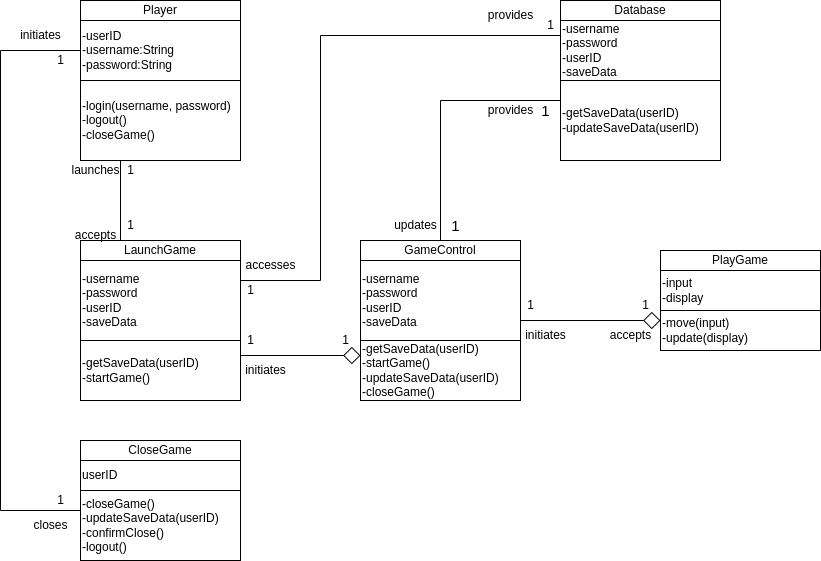

The diagram above was exported from draw.io. Its source (the exported page's mxGraphModel, read from the mxfile embedded in the PNG):
<mxGraphModel dx="2074" dy="1238" grid="1" gridSize="10" guides="1" tooltips="1" connect="1" arrows="1" fold="1" page="1" pageScale="1" pageWidth="850" pageHeight="1100" math="0" shadow="0">
  <root>
    <mxCell id="0" />
    <mxCell id="1" parent="0" />
    <mxCell id="SeilgGvv4biJxrMgDHm7-17" value="" style="group;align=left;" vertex="1" connectable="0" parent="1">
      <mxGeometry x="320" y="80" width="120" height="140" as="geometry" />
    </mxCell>
    <mxCell id="SeilgGvv4biJxrMgDHm7-4" value="Player" style="rounded=0;whiteSpace=wrap;html=1;align=center;" vertex="1" parent="SeilgGvv4biJxrMgDHm7-17">
      <mxGeometry x="-40" width="160" height="20" as="geometry" />
    </mxCell>
    <mxCell id="SeilgGvv4biJxrMgDHm7-5" value="-userID&lt;br&gt;-username:String&lt;br&gt;-password:String" style="rounded=0;whiteSpace=wrap;html=1;align=left;" vertex="1" parent="SeilgGvv4biJxrMgDHm7-17">
      <mxGeometry x="-40" y="20" width="160" height="60" as="geometry" />
    </mxCell>
    <mxCell id="SeilgGvv4biJxrMgDHm7-47" style="edgeStyle=orthogonalEdgeStyle;rounded=0;orthogonalLoop=1;jettySize=auto;html=1;exitX=0.25;exitY=1;exitDx=0;exitDy=0;entryX=0.25;entryY=0;entryDx=0;entryDy=0;endArrow=none;endFill=0;startSize=6;endSize=15;strokeWidth=1;align=left;" edge="1" parent="1" source="SeilgGvv4biJxrMgDHm7-14" target="SeilgGvv4biJxrMgDHm7-34">
      <mxGeometry relative="1" as="geometry" />
    </mxCell>
    <mxCell id="SeilgGvv4biJxrMgDHm7-14" value="-login(username, password)&lt;br&gt;-logout()&lt;br&gt;-closeGame()" style="rounded=0;whiteSpace=wrap;html=1;align=left;" vertex="1" parent="1">
      <mxGeometry x="280" y="160" width="160" height="80" as="geometry" />
    </mxCell>
    <mxCell id="SeilgGvv4biJxrMgDHm7-34" value="LaunchGame" style="rounded=0;whiteSpace=wrap;html=1;container=0;align=center;" vertex="1" parent="1">
      <mxGeometry x="280" y="320" width="160" height="20" as="geometry" />
    </mxCell>
    <mxCell id="SeilgGvv4biJxrMgDHm7-78" style="edgeStyle=orthogonalEdgeStyle;rounded=0;orthogonalLoop=1;jettySize=auto;html=1;exitX=1;exitY=0.25;exitDx=0;exitDy=0;entryX=0;entryY=0.25;entryDx=0;entryDy=0;strokeWidth=1;fontSize=12;endArrow=diamond;endFill=0;startSize=6;endSize=15;" edge="1" parent="1" source="SeilgGvv4biJxrMgDHm7-35" target="SeilgGvv4biJxrMgDHm7-38">
      <mxGeometry relative="1" as="geometry" />
    </mxCell>
    <mxCell id="SeilgGvv4biJxrMgDHm7-35" value="-getSaveData(userID)&lt;br&gt;-startGame()" style="rounded=0;whiteSpace=wrap;html=1;container=0;align=left;" vertex="1" parent="1">
      <mxGeometry x="280" y="420" width="160" height="60" as="geometry" />
    </mxCell>
    <mxCell id="SeilgGvv4biJxrMgDHm7-54" style="edgeStyle=orthogonalEdgeStyle;rounded=0;orthogonalLoop=1;jettySize=auto;html=1;exitX=1;exitY=0.25;exitDx=0;exitDy=0;entryX=0;entryY=0.25;entryDx=0;entryDy=0;strokeWidth=1;endArrow=none;endFill=0;startSize=6;endSize=15;" edge="1" parent="1" source="SeilgGvv4biJxrMgDHm7-36" target="SeilgGvv4biJxrMgDHm7-42">
      <mxGeometry relative="1" as="geometry">
        <Array as="points">
          <mxPoint x="520" y="360" />
          <mxPoint x="520" y="115" />
        </Array>
      </mxGeometry>
    </mxCell>
    <mxCell id="SeilgGvv4biJxrMgDHm7-36" value="-username&lt;br&gt;-password&lt;br&gt;-userID&lt;br&gt;-saveData" style="rounded=0;whiteSpace=wrap;html=1;align=left;" vertex="1" parent="1">
      <mxGeometry x="280" y="340" width="160" height="80" as="geometry" />
    </mxCell>
    <mxCell id="SeilgGvv4biJxrMgDHm7-37" value="PlayGame" style="rounded=0;whiteSpace=wrap;html=1;container=0;align=center;" vertex="1" parent="1">
      <mxGeometry x="860" y="330" width="160" height="20" as="geometry" />
    </mxCell>
    <mxCell id="SeilgGvv4biJxrMgDHm7-38" value="-getSaveData(userID)&lt;br&gt;-startGame()&lt;br&gt;-updateSaveData(userID)&lt;br&gt;-closeGame()" style="rounded=0;whiteSpace=wrap;html=1;container=0;align=left;" vertex="1" parent="1">
      <mxGeometry x="560" y="420" width="160" height="60" as="geometry" />
    </mxCell>
    <mxCell id="SeilgGvv4biJxrMgDHm7-64" style="edgeStyle=orthogonalEdgeStyle;rounded=0;orthogonalLoop=1;jettySize=auto;html=1;exitX=1;exitY=0.75;exitDx=0;exitDy=0;entryX=0;entryY=0.25;entryDx=0;entryDy=0;strokeWidth=1;fontSize=15;endArrow=diamond;endFill=0;startSize=6;endSize=15;" edge="1" parent="1" source="SeilgGvv4biJxrMgDHm7-39" target="SeilgGvv4biJxrMgDHm7-59">
      <mxGeometry relative="1" as="geometry" />
    </mxCell>
    <mxCell id="SeilgGvv4biJxrMgDHm7-39" value="-username&lt;br&gt;-password&lt;br&gt;-userID&lt;br&gt;-saveData" style="rounded=0;whiteSpace=wrap;html=1;align=left;" vertex="1" parent="1">
      <mxGeometry x="560" y="340" width="160" height="80" as="geometry" />
    </mxCell>
    <mxCell id="SeilgGvv4biJxrMgDHm7-40" value="Database" style="rounded=0;whiteSpace=wrap;html=1;container=0;align=center;" vertex="1" parent="1">
      <mxGeometry x="760" y="80" width="160" height="20" as="geometry" />
    </mxCell>
    <mxCell id="SeilgGvv4biJxrMgDHm7-41" value="-getSaveData(userID)&lt;br&gt;-updateSaveData(userID)" style="rounded=0;whiteSpace=wrap;html=1;container=0;align=left;" vertex="1" parent="1">
      <mxGeometry x="760" y="160" width="160" height="80" as="geometry" />
    </mxCell>
    <mxCell id="SeilgGvv4biJxrMgDHm7-42" value="-username&lt;br&gt;-password&lt;br&gt;-userID&lt;br&gt;-saveData" style="rounded=0;whiteSpace=wrap;html=1;align=left;" vertex="1" parent="1">
      <mxGeometry x="760" y="100" width="160" height="60" as="geometry" />
    </mxCell>
    <mxCell id="SeilgGvv4biJxrMgDHm7-43" value="CloseGame" style="rounded=0;whiteSpace=wrap;html=1;container=0;align=center;" vertex="1" parent="1">
      <mxGeometry x="280" y="520" width="160" height="20" as="geometry" />
    </mxCell>
    <mxCell id="SeilgGvv4biJxrMgDHm7-44" value="-closeGame()&lt;br&gt;-updateSaveData(userID)&lt;br&gt;-confirmClose()&lt;br&gt;-logout()" style="rounded=0;whiteSpace=wrap;html=1;container=0;align=left;" vertex="1" parent="1">
      <mxGeometry x="280" y="570" width="160" height="70" as="geometry" />
    </mxCell>
    <mxCell id="SeilgGvv4biJxrMgDHm7-45" value="userID" style="rounded=0;whiteSpace=wrap;html=1;align=left;" vertex="1" parent="1">
      <mxGeometry x="280" y="540" width="160" height="30" as="geometry" />
    </mxCell>
    <mxCell id="SeilgGvv4biJxrMgDHm7-56" value="accesses" style="text;html=1;align=center;verticalAlign=middle;resizable=0;points=[];autosize=1;strokeColor=none;fillColor=none;fontSize=12;" vertex="1" parent="1">
      <mxGeometry x="435" y="330" width="70" height="30" as="geometry" />
    </mxCell>
    <mxCell id="SeilgGvv4biJxrMgDHm7-61" style="edgeStyle=orthogonalEdgeStyle;rounded=0;orthogonalLoop=1;jettySize=auto;html=1;exitX=0.5;exitY=0;exitDx=0;exitDy=0;entryX=0;entryY=0.25;entryDx=0;entryDy=0;strokeWidth=1;fontSize=15;endArrow=none;endFill=0;startSize=6;endSize=15;" edge="1" parent="1" source="SeilgGvv4biJxrMgDHm7-58" target="SeilgGvv4biJxrMgDHm7-41">
      <mxGeometry relative="1" as="geometry" />
    </mxCell>
    <mxCell id="SeilgGvv4biJxrMgDHm7-58" value="GameControl" style="rounded=0;whiteSpace=wrap;html=1;container=0;align=center;" vertex="1" parent="1">
      <mxGeometry x="560" y="320" width="160" height="20" as="geometry" />
    </mxCell>
    <mxCell id="SeilgGvv4biJxrMgDHm7-59" value="-move(input)&lt;br&gt;-update(display)" style="rounded=0;whiteSpace=wrap;html=1;container=0;align=left;" vertex="1" parent="1">
      <mxGeometry x="860" y="390" width="160" height="40" as="geometry" />
    </mxCell>
    <mxCell id="SeilgGvv4biJxrMgDHm7-60" value="-input&lt;br&gt;-display" style="rounded=0;whiteSpace=wrap;html=1;align=left;" vertex="1" parent="1">
      <mxGeometry x="860" y="350" width="160" height="40" as="geometry" />
    </mxCell>
    <mxCell id="SeilgGvv4biJxrMgDHm7-62" value="updates" style="text;html=1;align=center;verticalAlign=middle;resizable=0;points=[];autosize=1;strokeColor=none;fillColor=none;fontSize=12;labelBackgroundColor=default;" vertex="1" parent="1">
      <mxGeometry x="580" y="290" width="70" height="30" as="geometry" />
    </mxCell>
    <mxCell id="SeilgGvv4biJxrMgDHm7-65" style="edgeStyle=orthogonalEdgeStyle;rounded=0;orthogonalLoop=1;jettySize=auto;html=1;exitX=0;exitY=0.5;exitDx=0;exitDy=0;entryX=0;entryY=0.5;entryDx=0;entryDy=0;strokeWidth=1;fontSize=15;endArrow=none;endFill=0;startSize=6;endSize=15;" edge="1" parent="1" source="SeilgGvv4biJxrMgDHm7-5" target="SeilgGvv4biJxrMgDHm7-44">
      <mxGeometry relative="1" as="geometry">
        <Array as="points">
          <mxPoint x="200" y="130" />
          <mxPoint x="200" y="590" />
          <mxPoint x="280" y="590" />
        </Array>
      </mxGeometry>
    </mxCell>
    <mxCell id="SeilgGvv4biJxrMgDHm7-66" value="initiates" style="text;html=1;align=center;verticalAlign=middle;resizable=0;points=[];autosize=1;strokeColor=none;fillColor=none;fontSize=12;" vertex="1" parent="1">
      <mxGeometry x="210" y="100" width="60" height="30" as="geometry" />
    </mxCell>
    <mxCell id="SeilgGvv4biJxrMgDHm7-68" value="1" style="text;html=1;align=center;verticalAlign=middle;resizable=0;points=[];autosize=1;strokeColor=none;fillColor=none;fontSize=15;" vertex="1" parent="1">
      <mxGeometry x="640" y="290" width="30" height="30" as="geometry" />
    </mxCell>
    <mxCell id="SeilgGvv4biJxrMgDHm7-69" value="1" style="text;html=1;align=center;verticalAlign=middle;resizable=0;points=[];autosize=1;strokeColor=none;fillColor=none;fontSize=15;" vertex="1" parent="1">
      <mxGeometry x="730" y="175" width="30" height="30" as="geometry" />
    </mxCell>
    <mxCell id="SeilgGvv4biJxrMgDHm7-70" value="initiates" style="text;html=1;align=center;verticalAlign=middle;resizable=0;points=[];autosize=1;strokeColor=none;fillColor=none;fontSize=12;" vertex="1" parent="1">
      <mxGeometry x="435" y="435" width="60" height="30" as="geometry" />
    </mxCell>
    <mxCell id="SeilgGvv4biJxrMgDHm7-71" value="initiates" style="text;html=1;align=center;verticalAlign=middle;resizable=0;points=[];autosize=1;strokeColor=none;fillColor=none;fontSize=12;" vertex="1" parent="1">
      <mxGeometry x="715" y="400" width="60" height="30" as="geometry" />
    </mxCell>
    <mxCell id="SeilgGvv4biJxrMgDHm7-72" value="1" style="text;html=1;align=center;verticalAlign=middle;resizable=0;points=[];autosize=1;strokeColor=none;fillColor=none;fontSize=12;" vertex="1" parent="1">
      <mxGeometry x="435" y="355" width="30" height="30" as="geometry" />
    </mxCell>
    <mxCell id="SeilgGvv4biJxrMgDHm7-73" value="1" style="text;html=1;align=center;verticalAlign=middle;resizable=0;points=[];autosize=1;strokeColor=none;fillColor=none;fontSize=12;" vertex="1" parent="1">
      <mxGeometry x="735" y="90" width="30" height="30" as="geometry" />
    </mxCell>
    <mxCell id="SeilgGvv4biJxrMgDHm7-74" value="1" style="text;html=1;align=center;verticalAlign=middle;resizable=0;points=[];autosize=1;strokeColor=none;fillColor=none;fontSize=12;" vertex="1" parent="1">
      <mxGeometry x="315" y="235" width="30" height="30" as="geometry" />
    </mxCell>
    <mxCell id="SeilgGvv4biJxrMgDHm7-75" value="1" style="text;html=1;align=center;verticalAlign=middle;resizable=0;points=[];autosize=1;strokeColor=none;fillColor=none;fontSize=12;" vertex="1" parent="1">
      <mxGeometry x="315" y="290" width="30" height="30" as="geometry" />
    </mxCell>
    <mxCell id="SeilgGvv4biJxrMgDHm7-76" value="1" style="text;html=1;align=center;verticalAlign=middle;resizable=0;points=[];autosize=1;strokeColor=none;fillColor=none;fontSize=12;" vertex="1" parent="1">
      <mxGeometry x="715" y="370" width="30" height="30" as="geometry" />
    </mxCell>
    <mxCell id="SeilgGvv4biJxrMgDHm7-77" value="1" style="text;html=1;align=center;verticalAlign=middle;resizable=0;points=[];autosize=1;strokeColor=none;fillColor=none;fontSize=12;" vertex="1" parent="1">
      <mxGeometry x="830" y="370" width="30" height="30" as="geometry" />
    </mxCell>
    <mxCell id="SeilgGvv4biJxrMgDHm7-79" value="1" style="text;html=1;align=center;verticalAlign=middle;resizable=0;points=[];autosize=1;strokeColor=none;fillColor=none;fontSize=12;" vertex="1" parent="1">
      <mxGeometry x="435" y="405" width="30" height="30" as="geometry" />
    </mxCell>
    <mxCell id="SeilgGvv4biJxrMgDHm7-80" value="1" style="text;html=1;align=center;verticalAlign=middle;resizable=0;points=[];autosize=1;strokeColor=none;fillColor=none;fontSize=12;" vertex="1" parent="1">
      <mxGeometry x="530" y="405" width="30" height="30" as="geometry" />
    </mxCell>
    <mxCell id="SeilgGvv4biJxrMgDHm7-81" value="1" style="text;html=1;align=center;verticalAlign=middle;resizable=0;points=[];autosize=1;strokeColor=none;fillColor=none;fontSize=12;" vertex="1" parent="1">
      <mxGeometry x="245" y="125" width="30" height="30" as="geometry" />
    </mxCell>
    <mxCell id="SeilgGvv4biJxrMgDHm7-82" value="1" style="text;html=1;align=center;verticalAlign=middle;resizable=0;points=[];autosize=1;strokeColor=none;fillColor=none;fontSize=12;" vertex="1" parent="1">
      <mxGeometry x="245" y="565" width="30" height="30" as="geometry" />
    </mxCell>
    <mxCell id="SeilgGvv4biJxrMgDHm7-83" value="launches" style="text;html=1;align=center;verticalAlign=middle;resizable=0;points=[];autosize=1;strokeColor=none;fillColor=none;fontSize=12;" vertex="1" parent="1">
      <mxGeometry x="260" y="235" width="70" height="30" as="geometry" />
    </mxCell>
    <mxCell id="SeilgGvv4biJxrMgDHm7-84" value="accepts" style="text;html=1;align=center;verticalAlign=middle;resizable=0;points=[];autosize=1;strokeColor=none;fillColor=none;fontSize=12;" vertex="1" parent="1">
      <mxGeometry x="265" y="300" width="60" height="30" as="geometry" />
    </mxCell>
    <mxCell id="SeilgGvv4biJxrMgDHm7-85" value="provides" style="text;html=1;align=center;verticalAlign=middle;resizable=0;points=[];autosize=1;strokeColor=none;fillColor=none;fontSize=12;" vertex="1" parent="1">
      <mxGeometry x="675" y="80" width="70" height="30" as="geometry" />
    </mxCell>
    <mxCell id="SeilgGvv4biJxrMgDHm7-86" value="provides" style="text;html=1;align=center;verticalAlign=middle;resizable=0;points=[];autosize=1;strokeColor=none;fillColor=none;fontSize=12;" vertex="1" parent="1">
      <mxGeometry x="675" y="175" width="70" height="30" as="geometry" />
    </mxCell>
    <mxCell id="SeilgGvv4biJxrMgDHm7-87" value="accepts" style="text;html=1;align=center;verticalAlign=middle;resizable=0;points=[];autosize=1;strokeColor=none;fillColor=none;fontSize=12;" vertex="1" parent="1">
      <mxGeometry x="800" y="400" width="60" height="30" as="geometry" />
    </mxCell>
    <mxCell id="SeilgGvv4biJxrMgDHm7-88" value="closes" style="text;html=1;align=center;verticalAlign=middle;resizable=0;points=[];autosize=1;strokeColor=none;fillColor=none;fontSize=12;" vertex="1" parent="1">
      <mxGeometry x="220" y="590" width="60" height="30" as="geometry" />
    </mxCell>
  </root>
</mxGraphModel>